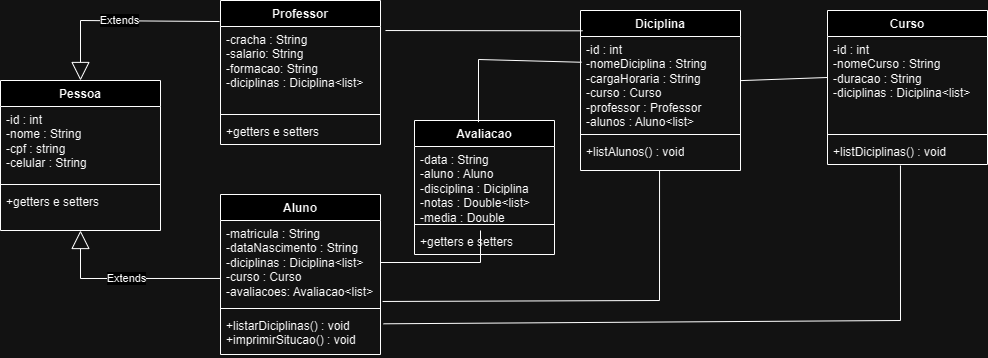

The diagram above was exported from draw.io. Its source (the exported page's mxGraphModel, read from the mxfile embedded in the PNG):
<mxGraphModel dx="832" dy="439" grid="1" gridSize="10" guides="1" tooltips="1" connect="1" arrows="1" fold="1" page="1" pageScale="1" pageWidth="827" pageHeight="1169" math="0" shadow="0">
  <root>
    <mxCell id="0" />
    <mxCell id="1" parent="0" />
    <mxCell id="m6sPQiKcb1H333obdDww-5" value="Professor" style="swimlane;fontStyle=1;align=center;verticalAlign=top;childLayout=stackLayout;horizontal=1;startSize=26;horizontalStack=0;resizeParent=1;resizeParentMax=0;resizeLast=0;collapsible=1;marginBottom=0;whiteSpace=wrap;html=1;" parent="1" vertex="1">
      <mxGeometry x="220" y="20" width="160" height="144" as="geometry" />
    </mxCell>
    <mxCell id="m6sPQiKcb1H333obdDww-6" value="-cracha : String&lt;br&gt;-salario: String&lt;br&gt;-formacao: String&lt;br&gt;-diciplinas : Diciplina&amp;lt;list&amp;gt;" style="text;strokeColor=none;fillColor=none;align=left;verticalAlign=top;spacingLeft=4;spacingRight=4;overflow=hidden;rotatable=0;points=[[0,0.5],[1,0.5]];portConstraint=eastwest;whiteSpace=wrap;html=1;" parent="m6sPQiKcb1H333obdDww-5" vertex="1">
      <mxGeometry y="26" width="160" height="84" as="geometry" />
    </mxCell>
    <mxCell id="m6sPQiKcb1H333obdDww-7" value="" style="line;strokeWidth=1;fillColor=none;align=left;verticalAlign=middle;spacingTop=-1;spacingLeft=3;spacingRight=3;rotatable=0;labelPosition=right;points=[];portConstraint=eastwest;strokeColor=inherit;" parent="m6sPQiKcb1H333obdDww-5" vertex="1">
      <mxGeometry y="110" width="160" height="8" as="geometry" />
    </mxCell>
    <mxCell id="m6sPQiKcb1H333obdDww-8" value="+getters e setters" style="text;strokeColor=none;fillColor=none;align=left;verticalAlign=top;spacingLeft=4;spacingRight=4;overflow=hidden;rotatable=0;points=[[0,0.5],[1,0.5]];portConstraint=eastwest;whiteSpace=wrap;html=1;" parent="m6sPQiKcb1H333obdDww-5" vertex="1">
      <mxGeometry y="118" width="160" height="26" as="geometry" />
    </mxCell>
    <mxCell id="m6sPQiKcb1H333obdDww-9" value="Curso" style="swimlane;fontStyle=1;align=center;verticalAlign=top;childLayout=stackLayout;horizontal=1;startSize=26;horizontalStack=0;resizeParent=1;resizeParentMax=0;resizeLast=0;collapsible=1;marginBottom=0;whiteSpace=wrap;html=1;" parent="1" vertex="1">
      <mxGeometry x="827" y="30" width="160" height="154" as="geometry" />
    </mxCell>
    <mxCell id="m6sPQiKcb1H333obdDww-10" value="-id : int&lt;br&gt;-nomeCurso : String&lt;br&gt;-duracao : String&lt;br&gt;-diciplinas : Diciplina&amp;lt;list&amp;gt;" style="text;strokeColor=none;fillColor=none;align=left;verticalAlign=top;spacingLeft=4;spacingRight=4;overflow=hidden;rotatable=0;points=[[0,0.5],[1,0.5]];portConstraint=eastwest;whiteSpace=wrap;html=1;" parent="m6sPQiKcb1H333obdDww-9" vertex="1">
      <mxGeometry y="26" width="160" height="94" as="geometry" />
    </mxCell>
    <mxCell id="m6sPQiKcb1H333obdDww-11" value="" style="line;strokeWidth=1;fillColor=none;align=left;verticalAlign=middle;spacingTop=-1;spacingLeft=3;spacingRight=3;rotatable=0;labelPosition=right;points=[];portConstraint=eastwest;strokeColor=inherit;" parent="m6sPQiKcb1H333obdDww-9" vertex="1">
      <mxGeometry y="120" width="160" height="8" as="geometry" />
    </mxCell>
    <mxCell id="m6sPQiKcb1H333obdDww-12" value="+listDiciplinas() : void" style="text;strokeColor=none;fillColor=none;align=left;verticalAlign=top;spacingLeft=4;spacingRight=4;overflow=hidden;rotatable=0;points=[[0,0.5],[1,0.5]];portConstraint=eastwest;whiteSpace=wrap;html=1;" parent="m6sPQiKcb1H333obdDww-9" vertex="1">
      <mxGeometry y="128" width="160" height="26" as="geometry" />
    </mxCell>
    <mxCell id="m6sPQiKcb1H333obdDww-13" value="Diciplina" style="swimlane;fontStyle=1;align=center;verticalAlign=top;childLayout=stackLayout;horizontal=1;startSize=26;horizontalStack=0;resizeParent=1;resizeParentMax=0;resizeLast=0;collapsible=1;marginBottom=0;whiteSpace=wrap;html=1;" parent="1" vertex="1">
      <mxGeometry x="580" y="30" width="160" height="160" as="geometry" />
    </mxCell>
    <mxCell id="m6sPQiKcb1H333obdDww-14" value="-id : int&lt;br&gt;-nomeDiciplina : String&lt;br&gt;-cargaHoraria : String&lt;br&gt;-curso : Curso&lt;br&gt;-professor : Professor&lt;br&gt;-alunos : Aluno&amp;lt;list&amp;gt;" style="text;strokeColor=none;fillColor=none;align=left;verticalAlign=top;spacingLeft=4;spacingRight=4;overflow=hidden;rotatable=0;points=[[0,0.5],[1,0.5]];portConstraint=eastwest;whiteSpace=wrap;html=1;" parent="m6sPQiKcb1H333obdDww-13" vertex="1">
      <mxGeometry y="26" width="160" height="94" as="geometry" />
    </mxCell>
    <mxCell id="m6sPQiKcb1H333obdDww-15" value="" style="line;strokeWidth=1;fillColor=none;align=left;verticalAlign=middle;spacingTop=-1;spacingLeft=3;spacingRight=3;rotatable=0;labelPosition=right;points=[];portConstraint=eastwest;strokeColor=inherit;" parent="m6sPQiKcb1H333obdDww-13" vertex="1">
      <mxGeometry y="120" width="160" height="8" as="geometry" />
    </mxCell>
    <mxCell id="m6sPQiKcb1H333obdDww-16" value="+listAlunos() : void" style="text;strokeColor=none;fillColor=none;align=left;verticalAlign=top;spacingLeft=4;spacingRight=4;overflow=hidden;rotatable=0;points=[[0,0.5],[1,0.5]];portConstraint=eastwest;whiteSpace=wrap;html=1;" parent="m6sPQiKcb1H333obdDww-13" vertex="1">
      <mxGeometry y="128" width="160" height="32" as="geometry" />
    </mxCell>
    <mxCell id="m6sPQiKcb1H333obdDww-17" value="Pessoa" style="swimlane;fontStyle=1;align=center;verticalAlign=top;childLayout=stackLayout;horizontal=1;startSize=26;horizontalStack=0;resizeParent=1;resizeParentMax=0;resizeLast=0;collapsible=1;marginBottom=0;whiteSpace=wrap;html=1;" parent="1" vertex="1">
      <mxGeometry y="100" width="160" height="150" as="geometry" />
    </mxCell>
    <mxCell id="m6sPQiKcb1H333obdDww-18" value="-id : int&lt;br&gt;-nome : String&lt;br&gt;-cpf : string&lt;br&gt;-celular : String" style="text;strokeColor=none;fillColor=none;align=left;verticalAlign=top;spacingLeft=4;spacingRight=4;overflow=hidden;rotatable=0;points=[[0,0.5],[1,0.5]];portConstraint=eastwest;whiteSpace=wrap;html=1;" parent="m6sPQiKcb1H333obdDww-17" vertex="1">
      <mxGeometry y="26" width="160" height="74" as="geometry" />
    </mxCell>
    <mxCell id="m6sPQiKcb1H333obdDww-19" value="" style="line;strokeWidth=1;fillColor=none;align=left;verticalAlign=middle;spacingTop=-1;spacingLeft=3;spacingRight=3;rotatable=0;labelPosition=right;points=[];portConstraint=eastwest;strokeColor=inherit;" parent="m6sPQiKcb1H333obdDww-17" vertex="1">
      <mxGeometry y="100" width="160" height="8" as="geometry" />
    </mxCell>
    <mxCell id="m6sPQiKcb1H333obdDww-20" value="+getters e setters" style="text;strokeColor=none;fillColor=none;align=left;verticalAlign=top;spacingLeft=4;spacingRight=4;overflow=hidden;rotatable=0;points=[[0,0.5],[1,0.5]];portConstraint=eastwest;whiteSpace=wrap;html=1;" parent="m6sPQiKcb1H333obdDww-17" vertex="1">
      <mxGeometry y="108" width="160" height="42" as="geometry" />
    </mxCell>
    <mxCell id="m6sPQiKcb1H333obdDww-34" style="edgeStyle=orthogonalEdgeStyle;rounded=0;orthogonalLoop=1;jettySize=auto;html=1;entryX=0.019;entryY=0.415;entryDx=0;entryDy=0;entryPerimeter=0;strokeColor=none;" parent="1" target="m6sPQiKcb1H333obdDww-10" edge="1">
      <mxGeometry relative="1" as="geometry">
        <mxPoint x="730" y="230" as="sourcePoint" />
      </mxGeometry>
    </mxCell>
    <mxCell id="m6sPQiKcb1H333obdDww-1" value="Aluno&lt;br&gt;" style="swimlane;fontStyle=1;align=center;verticalAlign=top;childLayout=stackLayout;horizontal=1;startSize=26;horizontalStack=0;resizeParent=1;resizeParentMax=0;resizeLast=0;collapsible=1;marginBottom=0;whiteSpace=wrap;html=1;" parent="1" vertex="1">
      <mxGeometry x="220" y="214" width="160" height="160" as="geometry" />
    </mxCell>
    <mxCell id="m6sPQiKcb1H333obdDww-2" value="-matricula : String&lt;br&gt;-dataNascimento : String&lt;br&gt;-diciplinas : Diciplina&amp;lt;list&amp;gt;&lt;br&gt;-curso : Curso&lt;br&gt;-avaliacoes: Avaliacao&amp;lt;list&amp;gt;" style="text;strokeColor=none;fillColor=none;align=left;verticalAlign=top;spacingLeft=4;spacingRight=4;overflow=hidden;rotatable=0;points=[[0,0.5],[1,0.5]];portConstraint=eastwest;whiteSpace=wrap;html=1;" parent="m6sPQiKcb1H333obdDww-1" vertex="1">
      <mxGeometry y="26" width="160" height="84" as="geometry" />
    </mxCell>
    <mxCell id="m6sPQiKcb1H333obdDww-3" value="" style="line;strokeWidth=1;fillColor=none;align=left;verticalAlign=middle;spacingTop=-1;spacingLeft=3;spacingRight=3;rotatable=0;labelPosition=right;points=[];portConstraint=eastwest;strokeColor=inherit;" parent="m6sPQiKcb1H333obdDww-1" vertex="1">
      <mxGeometry y="110" width="160" height="8" as="geometry" />
    </mxCell>
    <mxCell id="m6sPQiKcb1H333obdDww-4" value="+listarDiciplinas() : void&lt;br&gt;+imprimirSitucao() : void" style="text;strokeColor=none;fillColor=none;align=left;verticalAlign=top;spacingLeft=4;spacingRight=4;overflow=hidden;rotatable=0;points=[[0,0.5],[1,0.5]];portConstraint=eastwest;whiteSpace=wrap;html=1;" parent="m6sPQiKcb1H333obdDww-1" vertex="1">
      <mxGeometry y="118" width="160" height="42" as="geometry" />
    </mxCell>
    <mxCell id="g8qHsfXrDLt-TynxU7Pi-5" value="" style="endArrow=none;html=1;rounded=0;exitX=1.031;exitY=0.048;exitDx=0;exitDy=0;exitPerimeter=0;entryX=0.013;entryY=0.127;entryDx=0;entryDy=0;entryPerimeter=0;" parent="1" source="m6sPQiKcb1H333obdDww-6" target="m6sPQiKcb1H333obdDww-13" edge="1">
      <mxGeometry width="50" height="50" relative="1" as="geometry">
        <mxPoint x="380" y="30.03200000000004" as="sourcePoint" />
        <mxPoint x="510" y="31" as="targetPoint" />
        <Array as="points" />
      </mxGeometry>
    </mxCell>
    <mxCell id="g8qHsfXrDLt-TynxU7Pi-6" value="Extends" style="endArrow=block;endSize=16;endFill=0;html=1;rounded=0;exitX=-0.006;exitY=0.146;exitDx=0;exitDy=0;exitPerimeter=0;" parent="1" source="m6sPQiKcb1H333obdDww-5" target="m6sPQiKcb1H333obdDww-17" edge="1">
      <mxGeometry width="160" relative="1" as="geometry">
        <mxPoint x="350" y="230" as="sourcePoint" />
        <mxPoint x="330" y="180" as="targetPoint" />
        <Array as="points">
          <mxPoint x="80" y="40" />
        </Array>
      </mxGeometry>
    </mxCell>
    <mxCell id="g8qHsfXrDLt-TynxU7Pi-7" value="Extends" style="endArrow=block;endSize=16;endFill=0;html=1;rounded=0;exitX=0;exitY=0.69;exitDx=0;exitDy=0;exitPerimeter=0;" parent="1" source="m6sPQiKcb1H333obdDww-2" target="m6sPQiKcb1H333obdDww-20" edge="1">
      <mxGeometry width="160" relative="1" as="geometry">
        <mxPoint x="210" y="300" as="sourcePoint" />
        <mxPoint x="210" y="320" as="targetPoint" />
        <Array as="points">
          <mxPoint x="80" y="298" />
        </Array>
      </mxGeometry>
    </mxCell>
    <mxCell id="g8qHsfXrDLt-TynxU7Pi-8" value="" style="endArrow=none;html=1;rounded=0;entryX=0.494;entryY=1;entryDx=0;entryDy=0;entryPerimeter=0;exitX=1.013;exitY=0.964;exitDx=0;exitDy=0;exitPerimeter=0;" parent="1" source="m6sPQiKcb1H333obdDww-2" target="m6sPQiKcb1H333obdDww-16" edge="1">
      <mxGeometry width="50" height="50" relative="1" as="geometry">
        <mxPoint x="410" y="260" as="sourcePoint" />
        <mxPoint x="460" y="210" as="targetPoint" />
        <Array as="points">
          <mxPoint x="659" y="320" />
        </Array>
      </mxGeometry>
    </mxCell>
    <mxCell id="g8qHsfXrDLt-TynxU7Pi-9" value="" style="endArrow=none;html=1;rounded=0;entryX=0;entryY=0.436;entryDx=0;entryDy=0;entryPerimeter=0;" parent="1" source="m6sPQiKcb1H333obdDww-14" target="m6sPQiKcb1H333obdDww-10" edge="1">
      <mxGeometry width="50" height="50" relative="1" as="geometry">
        <mxPoint x="610" y="350" as="sourcePoint" />
        <mxPoint x="820" y="100" as="targetPoint" />
      </mxGeometry>
    </mxCell>
    <mxCell id="g8qHsfXrDLt-TynxU7Pi-10" value="" style="endArrow=none;html=1;rounded=0;entryX=0.456;entryY=1.038;entryDx=0;entryDy=0;entryPerimeter=0;exitX=1.019;exitY=0.269;exitDx=0;exitDy=0;exitPerimeter=0;" parent="1" source="m6sPQiKcb1H333obdDww-4" target="m6sPQiKcb1H333obdDww-12" edge="1">
      <mxGeometry width="50" height="50" relative="1" as="geometry">
        <mxPoint x="650" y="370" as="sourcePoint" />
        <mxPoint x="700" y="320" as="targetPoint" />
        <Array as="points">
          <mxPoint x="900" y="340" />
        </Array>
      </mxGeometry>
    </mxCell>
    <mxCell id="vlY7dDOnmXOi3v9jqdnW-1" value="&lt;font style=&quot;vertical-align: inherit;&quot;&gt;&lt;font style=&quot;vertical-align: inherit;&quot;&gt;Avaliacao&lt;/font&gt;&lt;/font&gt;" style="swimlane;fontStyle=1;align=center;verticalAlign=top;childLayout=stackLayout;horizontal=1;startSize=26;horizontalStack=0;resizeParent=1;resizeParentMax=0;resizeLast=0;collapsible=1;marginBottom=0;whiteSpace=wrap;html=1;" parent="1" vertex="1">
      <mxGeometry x="414" y="140" width="140" height="134" as="geometry" />
    </mxCell>
    <mxCell id="vlY7dDOnmXOi3v9jqdnW-2" value="&lt;font style=&quot;vertical-align: inherit;&quot;&gt;&lt;font style=&quot;vertical-align: inherit;&quot;&gt;&lt;font style=&quot;vertical-align: inherit;&quot;&gt;&lt;font style=&quot;vertical-align: inherit;&quot;&gt;-data : String&lt;br&gt;-aluno : Aluno&lt;br&gt;-disciplina : Diciplina&lt;br&gt;-notas : Double&amp;lt;list&amp;gt;&lt;br&gt;-media : Double&lt;br&gt;&lt;/font&gt;&lt;/font&gt;&lt;/font&gt;&lt;/font&gt;" style="text;strokeColor=none;fillColor=none;align=left;verticalAlign=top;spacingLeft=4;spacingRight=4;overflow=hidden;rotatable=0;points=[[0,0.5],[1,0.5]];portConstraint=eastwest;whiteSpace=wrap;html=1;" parent="vlY7dDOnmXOi3v9jqdnW-1" vertex="1">
      <mxGeometry y="26" width="140" height="74" as="geometry" />
    </mxCell>
    <mxCell id="vlY7dDOnmXOi3v9jqdnW-3" value="" style="line;strokeWidth=1;fillColor=none;align=left;verticalAlign=middle;spacingTop=-1;spacingLeft=3;spacingRight=3;rotatable=0;labelPosition=right;points=[];portConstraint=eastwest;strokeColor=inherit;" parent="vlY7dDOnmXOi3v9jqdnW-1" vertex="1">
      <mxGeometry y="100" width="140" height="8" as="geometry" />
    </mxCell>
    <mxCell id="vlY7dDOnmXOi3v9jqdnW-4" value="+getters e setters" style="text;strokeColor=none;fillColor=none;align=left;verticalAlign=top;spacingLeft=4;spacingRight=4;overflow=hidden;rotatable=0;points=[[0,0.5],[1,0.5]];portConstraint=eastwest;whiteSpace=wrap;html=1;" parent="vlY7dDOnmXOi3v9jqdnW-1" vertex="1">
      <mxGeometry y="108" width="140" height="26" as="geometry" />
    </mxCell>
    <mxCell id="vlY7dDOnmXOi3v9jqdnW-5" value="" style="endArrow=none;html=1;rounded=0;exitX=1;exitY=0.5;exitDx=0;exitDy=0;" parent="1" source="m6sPQiKcb1H333obdDww-2" edge="1">
      <mxGeometry width="50" height="50" relative="1" as="geometry">
        <mxPoint x="414" y="280" as="sourcePoint" />
        <mxPoint x="480" y="250" as="targetPoint" />
        <Array as="points">
          <mxPoint x="480" y="282" />
        </Array>
      </mxGeometry>
    </mxCell>
    <mxCell id="vlY7dDOnmXOi3v9jqdnW-6" value="" style="endArrow=none;html=1;rounded=0;entryX=0.006;entryY=0.274;entryDx=0;entryDy=0;entryPerimeter=0;exitX=0.457;exitY=0.012;exitDx=0;exitDy=0;exitPerimeter=0;" parent="1" source="vlY7dDOnmXOi3v9jqdnW-1" target="m6sPQiKcb1H333obdDww-14" edge="1">
      <mxGeometry width="50" height="50" relative="1" as="geometry">
        <mxPoint x="450" y="117" as="sourcePoint" />
        <mxPoint x="500" y="67" as="targetPoint" />
        <Array as="points">
          <mxPoint x="478" y="79" />
        </Array>
      </mxGeometry>
    </mxCell>
  </root>
</mxGraphModel>